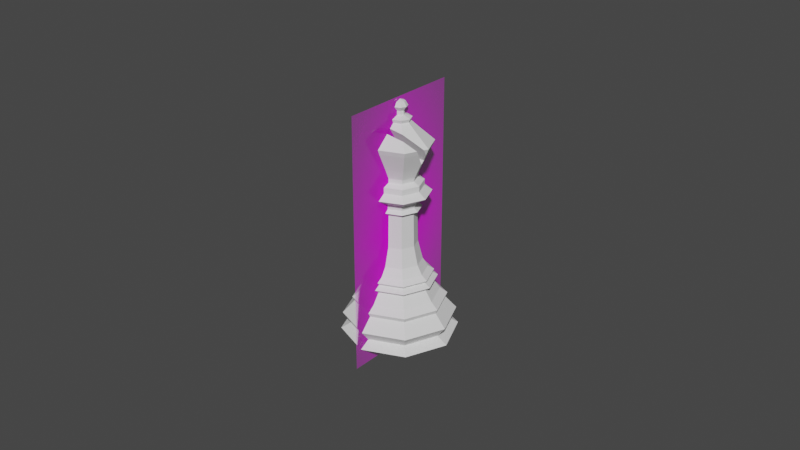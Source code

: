 # Source: Bishop.blend  (saved by Blender 2.80.72; exported with 4.5.12 LTS)
import bpy
from mathutils import Matrix  # noqa: F401  (used for matrix-valued properties, if any)

bpy.ops.wm.read_factory_settings(use_empty=True)
scene = bpy.context.scene
scene.name = 'Scene'

# ---- collections
col_collection = bpy.data.collections.new('Collection'); scene.collection.children.link(col_collection)

# ---- images (referenced by path relative to the original .blend; pixels are not part of the script)
import os
ASSET_DIR = os.environ.get("B2B_ASSET_DIR", "")  # directory of the original .blend (textures are referenced by path, not embedded)
HERE = os.path.dirname(os.path.abspath(__file__))  # packed textures are extracted next to this script under _unpacked/

def load_image(name, relpath, width, height, colorspace="sRGB"):
    """Load a texture the original file referenced (path relative to the .blend, or extracted next to this script)."""
    p = next((c for c in (os.path.join(HERE, relpath), os.path.join(ASSET_DIR, relpath)) if relpath and os.path.exists(c)), "")
    if p:
        img = bpy.data.images.load(p, check_existing=True)
        img.name = name
    else:  # same state as the original file: an image datablock whose file is absent (Cycles renders it pink)
        img = bpy.data.images.new(name, width, height)
        img.source = "FILE"
        img.filepath = "//" + (relpath or name)
    img.colorspace_settings.name = colorspace
    return img
img_colombian_bishop_png = load_image('Colombian Bishop.png', 'Colombian Bishop.png', 1024, 1024, 'sRGB')

# ---- materials (node trees are filled in below, after node groups)
mat_colombian_bishop = bpy.data.materials.new('Colombian Bishop')
mat_colombian_bishop.use_transparent_shadow = False

# ---- material node trees
mat_colombian_bishop.use_nodes = True; mat_colombian_bishop.node_tree.nodes.clear()
_N = mat_colombian_bishop.node_tree.nodes; _L = mat_colombian_bishop.node_tree.links
n0 = _N.new('ShaderNodeOutputMaterial'); n0.name = 'Material Output'; n0.location = (300, 300)
n1 = _N.new('ShaderNodeTexImage'); n1.name = 'Image Texture'; n1.location = (-400, 60)
n1.image = img_colombian_bishop_png
n1.extension = 'CLIP'
n2 = _N.new('ShaderNodeBsdfDiffuse'); n2.name = 'Diffuse BSDF'; n2.location = (-200, 60)
n3 = _N.new('ShaderNodeBsdfTransparent'); n3.name = 'Transparent BSDF'; n3.location = (-200, 240)
n4 = _N.new('ShaderNodeMixShader'); n4.name = 'Mix Shader'; n4.location = (0, 300)
_L.new(n1.outputs[0], n2.inputs[0])
_L.new(n1.outputs[1], n4.inputs[0])
_L.new(n3.outputs[0], n4.inputs[1])
_L.new(n2.outputs[0], n4.inputs[2])
_L.new(n4.outputs[0], n0.inputs[0])
n0.is_active_output = True

# ---- world
world_world = bpy.data.worlds.new('World'); scene.world = world_world
world_world.use_nodes = True; world_world.node_tree.nodes.clear()
_N = world_world.node_tree.nodes; _L = world_world.node_tree.links
n0 = _N.new('ShaderNodeOutputWorld'); n0.name = 'World Output'; n0.location = (300, 300)
n1 = _N.new('ShaderNodeBackground'); n1.name = 'Background'; n1.location = (10, 300)
n1.inputs[0].default_value = (0.05088, 0.05088, 0.05088, 1.0)
_L.new(n1.outputs[0], n0.inputs[0])
n0.is_active_output = True
world_world.color = (0.05088, 0.05088, 0.05088)
world_world.use_sun_shadow = False
world_world.sun_shadow_jitter_overblur = 0.0

# ---- meshes
me_cylinder_001 = bpy.data.meshes.new('Cylinder.001')
me_cylinder_001.from_pydata([(1.58e-10, 0.008364, 0.02316), (0.005914, 0.005914, 0.02316), (0.008364, 2.269e-10, 0.02316), (0.005914, -0.005914, 0.02316), (-2.567e-09, -0.008364, 0.02316), (-0.005914, -0.005914, 0.02316), (-0.008364, 7.672e-09, 0.02316), (-0.005914, 0.005914, 0.02316), (0.009705, 0.009705, 0.01217), (0.01373, -1.061e-09, 0.01217), (0.009705, -0.009705, 0.01217), (-4.966e-09, -0.01373, 0.01217), (-0.009705, -0.009705, 0.01217), (-0.01373, 1.116e-08, 0.01217), (-0.009705, 0.009705, 0.01217), (-4.938e-10, 0.01373, 0.01217), (0.01031, 0.01029, 0.004704), (0.01459, -2.813e-05, 0.004704), (0.01031, -0.01034, 0.004704), (-5.512e-09, -0.01462, 0.004704), (-0.01031, -0.01034, 0.004704), (-0.01459, -2.811e-05, 0.004704), (-0.01031, 0.01029, 0.004704), (-7.685e-10, 0.01456, 0.004704), (-8.294e-11, 0.01023, 0.02187), (0.007237, 0.007237, 0.02187), (0.01023, -2.537e-10, 0.02187), (0.007237, -0.007237, 0.02187), (-3.474e-09, -0.01023, 0.02187), (-0.007237, -0.007237, 0.02187), (-0.01023, 8.834e-09, 0.02187), (-0.007237, 0.007237, 0.02187), (0.008054, 0.008054, 0.01993), (0.01139, -4.762e-10, 0.01993), (0.008054, -0.008054, 0.01993), (-4.068e-09, -0.01139, 0.01993), (-0.008054, -0.008054, 0.01993), (-0.01139, 9.624e-09, 0.01993), (-0.008054, 0.008054, 0.01993), (-3.183e-10, 0.01139, 0.01993), (0.01018, 0.01018, 0.01353), (0.01439, -1.349e-09, 0.01353), (0.01018, -0.01018, 0.01353), (-5.338e-09, -0.01439, 0.01353), (-0.01018, -0.01018, 0.01353), (-0.01439, 1.154e-08, 0.01353), (-0.01018, 0.01018, 0.01353), (-5.111e-10, 0.01439, 0.01353), (-3.557e-10, 0.01212, 0.01537), (0.008567, 0.008567, 0.01537), (0.01212, -6.629e-10, 0.01537), (0.008567, -0.008567, 0.01537), (-4.326e-09, -0.01212, 0.01537), (-0.008567, -0.008567, 0.01537), (-0.01212, 1.016e-08, 0.01537), (-0.008567, 0.008567, 0.01537), (0.01224, 0.01212, 0.008207), (0.0173, -0.000113, 0.008207), (0.01224, -0.01235, 0.008207), (-6.396e-09, -0.01742, 0.008207), (-0.01224, -0.01235, 0.008207), (-0.0173, -0.000113, 0.008207), (-0.01224, 0.01212, 0.008207), (-7.581e-10, 0.01719, 0.008207), (0.01268, 0.01263, 0.002757), (0.01793, -4.448e-05, 0.002757), (0.01268, -0.01272, 0.002757), (-6.735e-09, -0.01797, 0.002757), (-0.01268, -0.01272, 0.002757), (-0.01793, -4.446e-05, 0.002757), (-0.01268, 0.01263, 0.002757), (-9.649e-10, 0.01788, 0.002757), (-1.396e-09, 0.01295, 3.871e-11), (0.009157, 0.009157, 3.871e-11), (0.01295, -2.038e-09, 3.871e-11), (0.009157, -0.009157, 3.871e-11), (-4.549e-09, -0.01295, 3.871e-11), (-0.009157, -0.009157, 3.871e-11), (-0.01295, 8.744e-09, 3.871e-11), (-0.009157, 0.009157, 3.871e-11), (-0.00476, 0.00476, 0.02589), (-0.006731, 6.681e-09, 0.02589), (-0.00476, -0.00476, 0.02589), (-1.862e-09, -0.006731, 0.02589), (0.00476, -0.00476, 0.02589), (0.006731, 6.89e-10, 0.02589), (0.00476, 0.00476, 0.02589), (3.312e-10, 0.006731, 0.02589), (-1.12e-10, 0.009544, 0.02108), (0.006749, 0.006749, 0.02108), (0.009544, -1.778e-10, 0.02108), (0.006749, -0.006749, 0.02108), (-3.244e-09, -0.009544, 0.02108), (-0.006749, -0.006749, 0.02108), (-0.009544, 8.369e-09, 0.02108), (-0.006749, 0.006749, 0.02108), (-0.006943, 0.006943, 0.01866), (-0.009819, 8.622e-09, 0.01866), (-0.006943, -0.006943, 0.01866), (-3.543e-09, -0.009819, 0.01866), (0.006943, -0.006943, 0.01866), (0.009819, -7.258e-11, 0.01866), (0.006943, 0.006943, 0.01866), (-3.583e-10, 0.009819, 0.01866), (3.822e-10, 0.005292, 0.03175), (-0.003742, 0.003742, 0.03175), (-0.005292, 5.83e-09, 0.03175), (-0.003742, -0.003742, 0.03175), (-1.342e-09, -0.005292, 0.03175), (0.003742, -0.003742, 0.03175), (0.005292, 1.12e-09, 0.03175), (0.003742, 0.003742, 0.03175), (3.901e-10, 0.005092, 0.04234), (-0.003601, 0.003601, 0.04234), (-0.005092, 5.698e-09, 0.04234), (-0.003601, -0.003601, 0.04234), (-1.269e-09, -0.005092, 0.04234), (0.003601, -0.003601, 0.04234), (0.005092, 1.166e-09, 0.04234), (0.003601, 0.003601, 0.04234), (3.847e-10, 0.005556, 0.04571), (-0.003929, 0.003929, 0.04571), (-0.005556, 6.012e-09, 0.04571), (-0.003929, -0.003929, 0.04571), (-1.426e-09, -0.005556, 0.04571), (0.003929, -0.003929, 0.04571), (0.005556, 1.066e-09, 0.04571), (0.003929, 0.003929, 0.04571), (3.565e-10, 0.006539, 0.04325), (0.004624, 0.004624, 0.04325), (0.006539, 8.022e-10, 0.04325), (0.004624, -0.004624, 0.04325), (-1.774e-09, -0.006539, 0.04325), (-0.004624, -0.004624, 0.04325), (-0.006539, 6.623e-09, 0.04325), (-0.004624, 0.004624, 0.04325), (3.303e-10, 0.007098, 0.04981), (-0.005019, 0.005019, 0.04981), (-0.007098, 6.991e-09, 0.04981), (-0.005019, -0.005019, 0.04981), (-1.983e-09, -0.007098, 0.04981), (0.005019, -0.005019, 0.04981), (0.007098, 6.725e-10, 0.04981), (0.005019, 0.005019, 0.04981), (-0.006635, -0.006635, 0.04813), (-0.009383, 8.509e-09, 0.04813), (-0.006635, 0.006635, 0.04813), (4.187e-10, 0.009383, 0.04813), (0.006635, 0.006635, 0.04813), (0.009383, 1.574e-10, 0.04813), (0.006635, -0.006635, 0.04813), (-2.639e-09, -0.009383, 0.04813), (-1.205e-09, 0.002932, 0.06999), (-1.18e-09, 0.0051, 0.06788), (-1.188e-09, 0.007875, 0.06535), (-1.204e-09, 0.008933, 0.06236), (-1.208e-09, 0.006381, 0.05684), (-1.309e-09, 0.005071, 0.05378), (0.00224, 0.002073, 0.06999), (0.003897, 0.003606, 0.06788), (0.006017, 0.005568, 0.06535), (0.006826, 0.006316, 0.06236), (0.005773, 0.005342, 0.05937), (0.004876, 0.004512, 0.05684), (0.003875, 0.003586, 0.05378), (0.003168, 2.888e-09, 0.06999), (0.005512, 1.993e-09, 0.06788), (0.00851, 3.005e-09, 0.06535), (0.009653, 1.657e-09, 0.06236), (0.006896, 1.641e-09, 0.05684), (0.00548, 3.548e-09, 0.05378), (0.00224, -0.002073, 0.06999), (0.003897, -0.003606, 0.06788), (0.006017, -0.005568, 0.06535), (0.006826, -0.006316, 0.06236), (0.005773, -0.005342, 0.05937), (0.004876, -0.004512, 0.05684), (0.003875, -0.003586, 0.05378), (-1.286e-09, -0.002932, 0.06999), (-1.099e-09, -0.007875, 0.06535), (-1.11e-09, -0.008933, 0.06236), (-1.11e-09, -0.007555, 0.05937), (-1.492e-09, -0.006381, 0.05684), (-1.449e-09, -0.005071, 0.05378), (-0.00224, -0.002073, 0.06999), (-0.003897, -0.003606, 0.06788), (-0.006017, -0.005568, 0.06535), (-0.006826, -0.006316, 0.06236), (-0.005773, -0.005342, 0.05937), (-0.004876, -0.004512, 0.05684), (-0.003875, -0.003586, 0.05378), (-0.003168, 2.888e-09, 0.06999), (-0.005512, 3.113e-09, 0.06788), (-0.00851, 3.005e-09, 0.06535), (-0.009653, 3.043e-09, 0.06236), (-0.006896, 3.042e-09, 0.05684), (-0.00548, 3.548e-09, 0.05378), (-0.00224, 0.002073, 0.06999), (-0.003897, 0.003606, 0.06788), (-0.006017, 0.005568, 0.06535), (-0.006826, 0.006316, 0.06236), (-0.005773, 0.005342, 0.05937), (-0.004876, 0.004512, 0.05684), (-0.003875, 0.003586, 0.05378), (-1.11e-09, 0.007555, 0.05937), (-1.98e-09, -0.007128, 0.05158), (-0.007128, 7.04e-09, 0.05158), (0.00504, 0.00504, 0.05158), (0.00504, -0.00504, 0.05158), (-0.00504, -0.00504, 0.05158), (-0.00504, 0.00504, 0.05158), (0.007128, 6.956e-10, 0.05158), (3.425e-10, 0.007128, 0.05158), (-2.372e-10, 0.002314, 0.07438), (0.001097, 0.001097, 0.07572), (0.001636, 0.001636, 0.07438), (0.0009259, 0.0009259, 0.07307), (0.001551, -3.441e-09, 0.07572), (0.002314, -3.415e-09, 0.07438), (0.001309, -3.433e-09, 0.07307), (0.001097, -0.001097, 0.07572), (0.001636, -0.001636, 0.07438), (0.0009259, -0.0009259, 0.07307), (-2.745e-10, -0.001551, 0.07572), (-3.097e-10, -0.002314, 0.07438), (-2.849e-10, -0.001309, 0.07307), (-3.855e-10, -3.536e-09, 0.07628), (-0.001097, -0.001097, 0.07572), (-0.001636, -0.001636, 0.07438), (-0.0009259, -0.0009259, 0.07307), (-0.001551, -3.441e-09, 0.07572), (-0.002314, -3.415e-09, 0.07438), (-0.001309, -3.433e-09, 0.07307), (-0.001097, 0.001097, 0.07572), (-0.001636, 0.001636, 0.07438), (-0.0009259, 0.0009259, 0.07307), (-2.745e-10, 0.001551, 0.07572), (-2.849e-10, 0.001309, 0.07307), (-1.243e-09, 0.009524, 0.06385), (0.007278, 0.006734, 0.06385), (0.01029, 2.353e-09, 0.06385), (0.007278, -0.006734, 0.06385), (-1.14e-09, -0.009524, 0.06385), (-0.007278, -0.006734, 0.06385), (-0.01029, 3.115e-09, 0.06385), (-0.007278, 0.006734, 0.06385), (0.0009778, 0.0009248, 0.07184), (0.001383, -4.136e-10, 0.07184), (0.0009778, -0.0009248, 0.07184), (-8.073e-10, -0.001308, 0.07184), (-0.0009778, -0.0009248, 0.07184), (-0.001383, -4.136e-10, 0.07184), (-0.0009778, 0.0009248, 0.07184), (-7.817e-10, 0.001308, 0.07184), (0.003628, 1.421e-09, 0.07102), (0.002566, -0.002393, 0.07102), (-1.051e-09, -0.003384, 0.07102), (-0.002566, -0.002393, 0.07102), (-0.003628, 1.421e-09, 0.07102), (-0.002566, 0.002393, 0.07102), (-9.68e-10, 0.003384, 0.07102), (0.002566, 0.002393, 0.07102), (0.003644, 0.00357, 0.05249), (-1.343e-09, -0.005049, 0.05249), (-0.003644, 0.00357, 0.05249), (0.005153, 1.854e-09, 0.05249), (-8.456e-11, 0.005049, 0.05249), (-0.003644, -0.00357, 0.05249), (0.003644, -0.00357, 0.05249), (-0.005153, 5.195e-09, 0.05249), (4.021e-10, 0.005433, 0.0443), (0.005433, 1.087e-09, 0.0443), (-1.368e-09, -0.005433, 0.0443), (-0.005433, 5.922e-09, 0.0443), (0.003841, 0.003841, 0.0443), (0.003841, -0.003841, 0.0443), (-0.003841, -0.003841, 0.0443), (-0.003841, 0.003841, 0.0443), (0.007462, 0.0002413, 0.05819), (-0.007462, 0.0002413, 0.05819), (0.007271, 0.001673, 0.05908), (-0.007271, 0.001673, 0.05908), (-0.005233, -0.004843, 0.06628), (-0.006605, -0.004255, 0.06535), (0.007762, 2.557e-09, 0.05857), (0.007939, -0.000504, 0.05937), (-0.007762, 3.002e-09, 0.05857), (-0.007939, -0.000504, 0.05937), (-0.008588, -0.002379, 0.06236), (-0.008807, -0.003317, 0.06385), (-0.004042, -0.00374, 0.06771), (-0.007499, -0.002258, 0.06535), (-1.364e-09, -0.004323, 0.06864), (-0.003267, -0.003848, 0.06788), (-0.009349, 3.031e-09, 0.06175), (-0.009482, -0.0003829, 0.06236), (-0.009701, -0.001321, 0.06385), (0.007499, -0.002258, 0.06535), (0.004042, -0.00374, 0.06771), (0.009701, -0.001321, 0.06385), (0.003267, -0.003848, 0.06788), (0.009349, 1.928e-09, 0.06175), (0.007497, 0.001492, 0.05937), (0.009482, -0.0003829, 0.06236), (-0.007497, 0.001492, 0.05937), (0.006605, -0.004255, 0.06535), (0.005233, -0.004843, 0.06628), (0.008807, -0.003317, 0.06385), (-1.354e-09, -0.005573, 0.06745), (0.008588, -0.002379, 0.06236)], [], [(31, 24, 88, 95), (89, 90, 33, 32), (90, 91, 34, 33), (91, 92, 35, 34), (92, 93, 36, 35), (93, 94, 37, 36), (94, 95, 38, 37), (95, 88, 39, 38), (24, 0, 1, 25), (25, 1, 2, 26), (26, 2, 3, 27), (27, 3, 4, 28), (28, 4, 5, 29), (29, 5, 6, 30), (30, 6, 7, 31), (31, 7, 0, 24), (88, 89, 32, 39), (39, 32, 102, 103), (55, 54, 97, 96), (54, 53, 98, 97), (53, 52, 99, 98), (52, 51, 100, 99), (51, 50, 101, 100), (50, 49, 102, 101), (103, 102, 49, 48), (25, 26, 90, 89), (26, 27, 91, 90), (27, 28, 92, 91), (28, 29, 93, 92), (29, 30, 94, 93), (30, 31, 95, 94), (49, 40, 47, 48), (50, 41, 40, 49), (51, 42, 41, 50), (52, 43, 42, 51), (53, 44, 43, 52), (54, 45, 44, 53), (55, 46, 45, 54), (48, 47, 46, 55), (74, 65, 66, 75), (63, 23, 22, 62), (62, 22, 21, 61), (61, 21, 20, 60), (60, 20, 19, 59), (59, 19, 18, 58), (58, 18, 17, 57), (56, 63, 15, 8), (1, 0, 87, 86), (72, 71, 64, 73), (71, 72, 79, 70), (78, 69, 70, 79), (77, 68, 69, 78), (73, 64, 65, 74), (76, 67, 68, 77), (75, 66, 67, 76), (72, 73, 74, 75, 76, 77, 78, 79), (17, 65, 64, 16), (18, 66, 65, 17), (19, 67, 66, 18), (20, 68, 67, 19), (21, 69, 68, 20), (22, 70, 69, 21), (23, 71, 70, 22), (80, 81, 106, 105), (24, 25, 89, 88), (47, 40, 8, 15), (40, 41, 9, 8), (41, 42, 10, 9), (42, 43, 11, 10), (43, 44, 12, 11), (44, 45, 13, 12), (45, 46, 14, 13), (46, 47, 15, 14), (57, 17, 16, 56), (57, 56, 8, 9), (58, 57, 9, 10), (59, 58, 10, 11), (60, 59, 11, 12), (61, 60, 12, 13), (62, 61, 13, 14), (63, 62, 14, 15), (6, 81, 80, 7), (16, 64, 71, 23), (4, 3, 84, 83), (6, 5, 82, 81), (3, 2, 85, 84), (0, 7, 80, 87), (5, 4, 83, 82), (2, 1, 86, 85), (38, 39, 103, 96), (37, 38, 96, 97), (36, 37, 97, 98), (35, 36, 98, 99), (34, 35, 99, 100), (33, 34, 100, 101), (32, 33, 101, 102), (48, 55, 96, 103), (16, 23, 63, 56), (105, 106, 114, 113), (87, 80, 105, 104), (86, 87, 104, 111), (85, 86, 111, 110), (84, 85, 110, 109), (83, 84, 109, 108), (82, 83, 108, 107), (81, 82, 107, 106), (274, 270, 120, 127), (110, 111, 119, 118), (108, 109, 117, 116), (106, 107, 115, 114), (104, 105, 113, 112), (111, 104, 112, 119), (109, 110, 118, 117), (107, 108, 116, 115), (145, 144, 139, 138), (275, 271, 126, 125), (276, 272, 124, 123), (277, 273, 122, 121), (271, 274, 127, 126), (272, 275, 125, 124), (273, 276, 123, 122), (270, 277, 121, 120), (112, 113, 135, 128), (114, 115, 133, 134), (116, 117, 131, 132), (118, 119, 129, 130), (113, 114, 134, 135), (115, 116, 132, 133), (117, 118, 130, 131), (119, 112, 128, 129), (265, 211, 207, 262), (147, 146, 137, 136), (148, 147, 136, 143), (150, 149, 142, 141), (144, 151, 140, 139), (146, 145, 138, 137), (149, 148, 143, 142), (151, 150, 141, 140), (124, 125, 150, 151), (126, 127, 148, 149), (121, 122, 145, 146), (123, 124, 151, 144), (125, 126, 149, 150), (127, 120, 147, 148), (120, 121, 146, 147), (122, 123, 144, 145), (269, 206, 209, 267), (266, 212, 210, 264), (263, 205, 208, 268), (267, 209, 205, 263), (262, 207, 212, 266), (264, 210, 206, 269), (268, 208, 211, 265), (136, 212, 207, 143), (137, 210, 212, 136), (139, 209, 206, 138), (141, 208, 205, 140), (143, 207, 211, 142), (138, 206, 210, 137), (140, 205, 209, 139), (157, 156, 163, 164), (204, 155, 161, 162), (154, 153, 159, 160), (156, 204, 162, 163), (238, 154, 160, 239), (153, 152, 158, 159), (163, 162, 302, 280, 278, 284, 169), (239, 160, 167, 240), (159, 158, 165, 166), (164, 163, 169, 170), (162, 161, 168, 301, 302), (160, 159, 166, 167), (240, 167, 297, 299), (166, 165, 171, 172), (170, 169, 176, 177), (167, 166, 172, 298, 297), (169, 284, 285, 175, 176), (177, 176, 182, 183), (175, 174, 180, 181), (173, 306, 308, 179), (176, 175, 181, 182), (241, 173, 179, 242), (172, 171, 178, 292, 300), (179, 308, 282, 186), (182, 181, 188, 189), (242, 179, 186, 243), (183, 182, 189, 190), (181, 180, 187, 188), (189, 188, 287, 286, 195), (243, 186, 283, 289), (185, 184, 191, 192), (190, 189, 195, 196), (188, 187, 288, 287), (186, 282, 283), (192, 191, 197, 198), (196, 195, 202, 203), (193, 192, 198, 199), (195, 286, 279, 281, 304, 201, 202), (244, 193, 199, 245), (203, 202, 156, 157), (201, 200, 155, 204), (199, 198, 153, 154), (202, 201, 204, 156), (245, 199, 154, 238), (198, 197, 152, 153), (142, 211, 208, 141), (213, 236, 214, 215), (237, 213, 215, 216), (236, 226, 214), (216, 215, 218, 219), (214, 226, 217), (215, 214, 217, 218), (218, 217, 220, 221), (219, 218, 221, 222), (217, 226, 220), (221, 220, 223, 224), (222, 221, 224, 225), (220, 226, 223), (224, 223, 227, 228), (225, 224, 228, 229), (223, 226, 227), (228, 227, 230, 231), (229, 228, 231, 232), (227, 226, 230), (231, 230, 233, 234), (232, 231, 234, 235), (230, 226, 233), (233, 226, 236), (234, 233, 236, 213), (235, 234, 213, 237), (200, 245, 238, 155), (194, 244, 245, 200), (187, 243, 289, 288), (180, 242, 243, 187), (174, 241, 242, 180), (168, 240, 299, 303), (161, 239, 240, 168), (155, 238, 239, 161), (246, 216, 219, 247), (247, 219, 222, 248), (248, 222, 225, 249), (249, 225, 229, 250), (250, 229, 232, 251), (251, 232, 235, 252), (252, 235, 237, 253), (253, 237, 216, 246), (260, 253, 246, 261), (259, 252, 253, 260), (258, 251, 252, 259), (257, 250, 251, 258), (256, 249, 250, 257), (255, 248, 249, 256), (254, 247, 248, 255), (261, 246, 247, 254), (158, 261, 254, 165), (165, 254, 255, 171), (171, 255, 256, 178), (178, 256, 257, 184), (184, 257, 258, 191), (191, 258, 259, 197), (197, 259, 260, 152), (152, 260, 261, 158), (177, 268, 265, 170), (203, 264, 269, 196), (164, 262, 266, 157), (190, 267, 263, 183), (183, 263, 268, 177), (157, 266, 264, 203), (196, 269, 267, 190), (170, 265, 262, 164), (128, 135, 277, 270), (134, 133, 276, 273), (132, 131, 275, 272), (130, 129, 274, 271), (135, 134, 273, 277), (133, 132, 272, 276), (131, 130, 271, 275), (129, 128, 270, 274), (281, 280, 302, 301, 303, 299, 297, 298, 300, 292, 293, 290, 291, 296, 295, 294, 304), (307, 305, 173, 241), (309, 307, 241, 174), (285, 309, 174, 175), (303, 301, 168), (291, 290, 185, 192, 193), (293, 292, 178, 184, 185), (296, 291, 193, 244), (300, 298, 172), (304, 294, 194, 200, 201), (305, 306, 173), (294, 295, 194), (295, 296, 244, 194), (278, 279, 286, 287, 288, 289, 283, 282, 308, 306, 305, 307, 309, 285, 284), (290, 293, 185), (279, 278, 280, 281)])
_k = {(14, 15): 0.24706, (13, 14): 0.24706, (12, 13): 0.24706, (11, 12): 0.24706, (10, 11): 0.24706, (9, 10): 0.24706, (8, 9): 0.24706, (8, 15): 0.24706, (22, 23): 0.82745, (21, 22): 0.82745, (20, 21): 0.82745, (19, 20): 0.82745, (18, 19): 0.82745, (17, 18): 0.82745, (16, 17): 0.82745, (16, 23): 0.82745, (24, 31): 0.2549, (30, 31): 0.2549, (29, 30): 0.2549, (28, 29): 0.2549, (27, 28): 0.2549, (26, 27): 0.2549, (25, 26): 0.2549, (24, 25): 0.2549, (32, 39): 0.2549, (32, 33): 0.2549, (33, 34): 0.2549, (34, 35): 0.2549, (35, 36): 0.2549, (36, 37): 0.2549, (37, 38): 0.2549, (38, 39): 0.2549, (40, 47): 0.2549, (40, 41): 0.2549, (41, 42): 0.2549, (42, 43): 0.2549, (43, 44): 0.2549, (44, 45): 0.2549, (45, 46): 0.2549, (46, 47): 0.2549, (64, 71): 0.16863, (64, 65): 0.16863, (65, 66): 0.16863, (66, 67): 0.16863, (67, 68): 0.16863, (68, 69): 0.16863, (69, 70): 0.16863, (70, 71): 0.16863, (72, 73): 1.0, (73, 74): 1.0, (74, 75): 1.0, (75, 76): 1.0, (76, 77): 1.0, (77, 78): 1.0, (78, 79): 1.0, (72, 79): 1.0, (80, 87): 1.0, (80, 81): 1.0, (81, 82): 1.0, (82, 83): 1.0, (83, 84): 1.0, (84, 85): 1.0, (85, 86): 1.0, (86, 87): 1.0, (88, 89): 0.19608, (89, 90): 0.19608, (90, 91): 0.19608, (91, 92): 0.19608, (92, 93): 0.19608, (93, 94): 0.19608, (94, 95): 0.19608, (88, 95): 0.19608, (96, 103): 0.47843, (96, 97): 0.47843, (97, 98): 0.47843, (98, 99): 0.47843, (99, 100): 0.47843, (100, 101): 0.47843, (101, 102): 0.47843, (102, 103): 0.47843, (112, 113): 1.0, (113, 114): 1.0, (114, 115): 1.0, (115, 116): 1.0, (116, 117): 1.0, (117, 118): 1.0, (118, 119): 1.0, (112, 119): 1.0, (120, 121): 1.0, (121, 122): 1.0, (122, 123): 1.0, (123, 124): 1.0, (124, 125): 1.0, (125, 126): 1.0, (126, 127): 1.0, (120, 127): 1.0, (136, 137): 1.0, (137, 138): 1.0, (138, 139): 1.0, (139, 140): 1.0, (140, 141): 1.0, (141, 142): 1.0, (142, 143): 1.0, (136, 143): 1.0}
me_cylinder_001.attributes.new('crease_edge', 'FLOAT', 'EDGE').data.foreach_set('value', [_k.get((min(e.vertices), max(e.vertices)), 0.0) for e in me_cylinder_001.edges])
_uv = me_cylinder_001.uv_layers.new(name='UVMap')
_uv.uv.foreach_set('vector', [0.125, 0.9366, 0.005849, 0.9366, 8.271e-09, 0.9255, 0.125, 0.9255, 0.875, 0.9255, 0.75, 0.9255, 0.75, 0.9079, 0.8749, 0.9079, 0.75, 0.9255, 0.625, 0.9255, 0.625, 0.9079, 0.75, 0.9079, 0.625, 0.9255, 0.5, 0.9255, 0.5, 0.9079, 0.625, 0.9079, 0.5, 0.9255, 0.375, 0.9255, 0.375, 0.9079, 0.5, 0.9079, 0.375, 0.9255, 0.25, 0.9255, 0.25, 0.9079, 0.375, 0.9079, 0.25, 0.9255, 0.125, 0.9255, 0.1251, 0.9079, 0.25, 0.9079, 0.125, 0.9255, 8.271e-09, 0.9255, 0.005629, 0.9079, 0.1251, 0.9079, 0.9942, 0.9366, 1.0, 1.0, 0.875, 1.0, 0.875, 0.9366, 0.875, 0.9366, 0.875, 1.0, 0.75, 1.0, 0.75, 0.9367, 0.75, 0.9367, 0.75, 1.0, 0.625, 1.0, 0.625, 0.9366, 0.625, 0.9366, 0.625, 1.0, 0.5, 1.0, 0.5, 0.9366, 0.5, 0.9366, 0.5, 1.0, 0.375, 1.0, 0.375, 0.9366, 0.375, 0.9366, 0.375, 1.0, 0.25, 1.0, 0.25, 0.9366, 0.25, 0.9366, 0.25, 1.0, 0.125, 1.0, 0.125, 0.9366, 0.125, 0.9366, 0.125, 1.0, 0.0, 1.0, 0.005849, 0.9366, 1.0, 0.9255, 0.875, 0.9255, 0.8749, 0.9079, 0.9944, 0.9079, 0.9944, 0.9079, 0.8749, 0.9079, 0.8749, 0.8885, 0.9793, 0.8885, 0.125, 0.8206, 0.25, 0.8206, 0.25, 0.8885, 0.1251, 0.8885, 0.25, 0.8206, 0.375, 0.8206, 0.375, 0.8885, 0.25, 0.8885, 0.375, 0.8206, 0.5, 0.8206, 0.5, 0.8885, 0.375, 0.8885, 0.5, 0.8206, 0.625, 0.8206, 0.625, 0.8885, 0.5, 0.8885, 0.625, 0.8206, 0.75, 0.8206, 0.75, 0.8885, 0.625, 0.8885, 0.75, 0.8206, 0.875, 0.8206, 0.8749, 0.8885, 0.75, 0.8885, 0.9793, 0.8885, 0.8749, 0.8885, 0.875, 0.8206, 0.9942, 0.8206, 0.875, 0.9366, 0.75, 0.9367, 0.75, 0.9255, 0.875, 0.9255, 0.75, 0.9367, 0.625, 0.9366, 0.625, 0.9255, 0.75, 0.9255, 0.625, 0.9366, 0.5, 0.9366, 0.5, 0.9255, 0.625, 0.9255, 0.5, 0.9366, 0.375, 0.9366, 0.375, 0.9255, 0.5, 0.9255, 0.375, 0.9366, 0.25, 0.9366, 0.25, 0.9255, 0.375, 0.9255, 0.25, 0.9366, 0.125, 0.9366, 0.125, 0.9255, 0.25, 0.9255, 0.875, 0.8206, 0.875, 0.8015, 0.9994, 0.8014, 0.9942, 0.8206, 0.75, 0.8206, 0.75, 0.8015, 0.875, 0.8015, 0.875, 0.8206, 0.625, 0.8206, 0.625, 0.8015, 0.75, 0.8015, 0.75, 0.8206, 0.5, 0.8206, 0.5, 0.8015, 0.625, 0.8015, 0.625, 0.8206, 0.375, 0.8206, 0.375, 0.8015, 0.5, 0.8015, 0.5, 0.8206, 0.25, 0.8206, 0.25, 0.8015, 0.375, 0.8015, 0.375, 0.8206, 0.125, 0.8206, 0.125, 0.8015, 0.25, 0.8015, 0.25, 0.8206, 0.005842, 0.8206, 0.0006276, 0.8016, 0.125, 0.8015, 0.125, 0.8206, 0.9684, 0.25, 0.772, 0.5599, 0.6533, 0.5443, 0.9044, 0.09558, 0.00427, 0.7366, 0.01818, 0.6238, 0.1349, 0.6239, 0.1252, 0.7364, 0.1252, 0.7364, 0.1349, 0.6239, 0.2538, 0.6232, 0.25, 0.7363, 0.25, 0.7363, 0.2538, 0.6232, 0.3818, 0.6192, 0.3751, 0.736, 0.3751, 0.736, 0.3818, 0.6192, 0.5033, 0.62, 0.5001, 0.7359, 0.5001, 0.7359, 0.5033, 0.62, 0.6257, 0.6192, 0.6251, 0.736, 0.6251, 0.736, 0.6257, 0.6192, 0.7527, 0.6232, 0.7501, 0.7363, 0.8749, 0.7364, 0.9959, 0.7366, 1.0, 0.7729, 0.875, 0.7729, 0.875, 1.0, 1.0, 1.0, 1.0, 1.0, 0.875, 1.0, 0.75, 0.4684, 0.9705, 0.5819, 0.8779, 0.5755, 0.9044, 0.4044, 0.0802, 0.582, 0.75, 0.4684, 0.5956, 0.4044, 0.1729, 0.5755, 0.5316, 0.25, 0.2787, 0.5599, 0.1729, 0.5755, 0.5956, 0.4044, 0.5956, 0.09558, 0.3975, 0.5443, 0.2787, 0.5599, 0.5316, 0.25, 0.9044, 0.4044, 0.8779, 0.5755, 0.772, 0.5599, 0.9684, 0.25, 0.75, 0.03162, 0.5254, 0.5378, 0.3975, 0.5443, 0.5956, 0.09558, 0.9044, 0.09558, 0.6533, 0.5443, 0.5254, 0.5378, 0.75, 0.03162, 0.75, 0.4684, 0.9044, 0.4044, 0.9684, 0.25, 0.9044, 0.09558, 0.75, 0.03162, 0.5956, 0.09558, 0.5316, 0.25, 0.5956, 0.4044, 0.7527, 0.6232, 0.772, 0.5599, 0.8779, 0.5755, 0.8724, 0.6239, 0.6257, 0.6192, 0.6533, 0.5443, 0.772, 0.5599, 0.7527, 0.6232, 0.5033, 0.62, 0.5254, 0.5378, 0.6533, 0.5443, 0.6257, 0.6192, 0.3818, 0.6192, 0.3975, 0.5443, 0.5254, 0.5378, 0.5033, 0.62, 0.2538, 0.6232, 0.2787, 0.5599, 0.3975, 0.5443, 0.3818, 0.6192, 0.1349, 0.6239, 0.1729, 0.5755, 0.2787, 0.5599, 0.2538, 0.6232, 0.01818, 0.6238, 0.0802, 0.582, 0.1729, 0.5755, 0.1349, 0.6239, 0.125, 1.0, 0.25, 1.0, 0.25, 1.0, 0.125, 1.0, 0.9942, 0.9366, 0.875, 0.9366, 0.875, 0.9255, 1.0, 0.9255, 0.9994, 0.8014, 0.875, 0.8015, 0.875, 0.7729, 1.0, 0.7729, 0.875, 0.8015, 0.75, 0.8015, 0.75, 0.7729, 0.875, 0.7729, 0.75, 0.8015, 0.625, 0.8015, 0.625, 0.7729, 0.75, 0.7729, 0.625, 0.8015, 0.5, 0.8015, 0.5, 0.7729, 0.625, 0.7729, 0.5, 0.8015, 0.375, 0.8015, 0.375, 0.7729, 0.5, 0.7729, 0.375, 0.8015, 0.25, 0.8015, 0.25, 0.7729, 0.375, 0.7729, 0.25, 0.8015, 0.125, 0.8015, 0.125, 0.7729, 0.25, 0.7729, 0.125, 0.8015, 0.0006276, 0.8016, -3.173e-08, 0.7729, 0.125, 0.7729, 0.7501, 0.7363, 0.7527, 0.6232, 0.8724, 0.6239, 0.8749, 0.7364, 0.7501, 0.7363, 0.8749, 0.7364, 0.875, 0.7729, 0.75, 0.7729, 0.6251, 0.736, 0.7501, 0.7363, 0.75, 0.7729, 0.625, 0.7729, 0.5001, 0.7359, 0.6251, 0.736, 0.625, 0.7729, 0.5, 0.7729, 0.3751, 0.736, 0.5001, 0.7359, 0.5, 0.7729, 0.375, 0.7729, 0.25, 0.7363, 0.3751, 0.736, 0.375, 0.7729, 0.25, 0.7729, 0.1252, 0.7364, 0.25, 0.7363, 0.25, 0.7729, 0.125, 0.7729, 0.00427, 0.7366, 0.1252, 0.7364, 0.125, 0.7729, -3.173e-08, 0.7729, 0.25, 1.0, 0.25, 1.0, 0.125, 1.0, 0.125, 1.0, 0.8724, 0.6239, 0.8779, 0.5755, 0.9705, 0.5819, 0.9902, 0.6238, 0.5, 1.0, 0.625, 1.0, 0.625, 1.0, 0.5, 1.0, 0.25, 1.0, 0.375, 1.0, 0.375, 1.0, 0.25, 1.0, 0.625, 1.0, 0.75, 1.0, 0.75, 1.0, 0.625, 1.0, 0.0, 1.0, 0.125, 1.0, 0.125, 1.0, 0.0, 1.0, 0.375, 1.0, 0.5, 1.0, 0.5, 1.0, 0.375, 1.0, 0.75, 1.0, 0.875, 1.0, 0.875, 1.0, 0.75, 1.0, 0.1251, 0.9079, 0.005629, 0.9079, 0.02071, 0.8885, 0.1251, 0.8885, 0.25, 0.9079, 0.1251, 0.9079, 0.1251, 0.8885, 0.25, 0.8885, 0.375, 0.9079, 0.25, 0.9079, 0.25, 0.8885, 0.375, 0.8885, 0.5, 0.9079, 0.375, 0.9079, 0.375, 0.8885, 0.5, 0.8885, 0.625, 0.9079, 0.5, 0.9079, 0.5, 0.8885, 0.625, 0.8885, 0.75, 0.9079, 0.625, 0.9079, 0.625, 0.8885, 0.75, 0.8885, 0.8749, 0.9079, 0.75, 0.9079, 0.75, 0.8885, 0.8749, 0.8885, 0.005842, 0.8206, 0.125, 0.8206, 0.1251, 0.8885, 0.02071, 0.8885, 0.8724, 0.6239, 0.9902, 0.6238, 0.9959, 0.7366, 0.8749, 0.7364, 0.125, 1.0, 0.25, 1.0, 0.25, 1.0, 0.125, 1.0, 0.0, 1.0, 0.125, 1.0, 0.125, 1.0, 0.0, 1.0, 0.875, 1.0, 1.0, 1.0, 1.0, 1.0, 0.875, 1.0, 0.75, 1.0, 0.875, 1.0, 0.875, 1.0, 0.75, 1.0, 0.625, 1.0, 0.75, 1.0, 0.75, 1.0, 0.625, 1.0, 0.5, 1.0, 0.625, 1.0, 0.625, 1.0, 0.5, 1.0, 0.375, 1.0, 0.5, 1.0, 0.5, 1.0, 0.375, 1.0, 0.25, 1.0, 0.375, 1.0, 0.375, 1.0, 0.25, 1.0, 0.875, 1.0, 0.9995, 1.0, 1.0, 1.0, 0.875, 1.0, 0.75, 1.0, 0.875, 1.0, 0.875, 1.0, 0.75, 1.0, 0.5, 1.0, 0.625, 1.0, 0.625, 1.0, 0.5, 1.0, 0.25, 1.0, 0.375, 1.0, 0.375, 1.0, 0.25, 1.0, 0.0, 1.0, 0.125, 1.0, 0.125, 1.0, 0.0, 1.0, 0.875, 1.0, 1.0, 1.0, 1.0, 1.0, 0.875, 1.0, 0.625, 1.0, 0.75, 1.0, 0.75, 1.0, 0.625, 1.0, 0.375, 1.0, 0.5, 1.0, 0.5, 1.0, 0.375, 1.0, 0.25, 1.0, 0.375, 1.0, 0.375, 1.0, 0.25, 1.0, 0.625, 1.0, 0.75, 1.0, 0.75, 1.0, 0.625, 1.0, 0.375, 1.0, 0.5, 1.0, 0.5, 1.0, 0.375, 1.0, 0.125, 1.0, 0.25, 1.0, 0.25, 1.0, 0.125, 1.0, 0.75, 1.0, 0.875, 1.0, 0.875, 1.0, 0.75, 1.0, 0.5, 1.0, 0.625, 1.0, 0.625, 1.0, 0.5, 1.0, 0.25, 1.0, 0.375, 1.0, 0.375, 1.0, 0.25, 1.0, 0.0004606, 1.0, 0.125, 1.0, 0.125, 1.0, 0.0, 1.0, 0.0, 1.0, 0.125, 1.0, 0.125, 1.0, 0.001026, 1.0, 0.25, 1.0, 0.375, 1.0, 0.375, 1.0, 0.25, 1.0, 0.5, 1.0, 0.625, 1.0, 0.625, 1.0, 0.5, 1.0, 0.75, 1.0, 0.875, 1.0, 0.875, 1.0, 0.75, 1.0, 0.125, 1.0, 0.25, 1.0, 0.25, 1.0, 0.125, 1.0, 0.375, 1.0, 0.5, 1.0, 0.5, 1.0, 0.375, 1.0, 0.625, 1.0, 0.75, 1.0, 0.75, 1.0, 0.625, 1.0, 0.875, 1.0, 1.0, 1.0, 0.999, 1.0, 0.875, 1.0, 0.8342, 1.009, 0.875, 1.0, 0.625, 0.125, 0.579, 0.1159, 0.001625, 1.0, 0.125, 1.0, 0.125, 1.0, 0.0, 1.0, 0.875, 1.0, 0.9984, 1.0, 1.0, 1.0, 0.875, 1.0, 0.625, 1.0, 0.75, 1.0, 0.75, 1.0, 0.625, 1.0, 0.375, 1.0, 0.5, 1.0, 0.5, 1.0, 0.375, 1.0, 0.125, 1.0, 0.25, 1.0, 0.25, 1.0, 0.125, 1.0, 0.75, 1.0, 0.875, 1.0, 0.875, 1.0, 0.75, 1.0, 0.5, 1.0, 0.625, 1.0, 0.625, 1.0, 0.5, 1.0, 0.5, 1.0, 0.625, 1.0, 0.625, 1.0, 0.5, 1.0, 0.75, 1.0, 0.875, 1.0, 0.875, 1.0, 0.75, 1.0, 0.125, 1.0, 0.25, 1.0, 0.25, 1.0, 0.125, 1.0, 0.375, 1.0, 0.5, 1.0, 0.5, 1.0, 0.375, 1.0, 0.625, 1.0, 0.75, 1.0, 0.75, 1.0, 0.625, 1.0, 0.875, 1.0, 1.0, 1.0, 0.9984, 1.0, 0.875, 1.0, 0.0, 1.0, 0.125, 1.0, 0.125, 1.0, 0.001625, 1.0, 0.25, 1.0, 0.375, 1.0, 0.375, 1.0, 0.25, 1.0, 0.3342, 1.009, 0.375, 1.0, 0.125, 0.125, 0.07901, 0.1159, 0.07464, 1.008, 0.125, 1.0, 0.875, 0.125, 0.8387, 0.1166, 0.5839, 1.008, 0.625, 1.0, 0.375, 0.125, 0.3291, 0.1166, 0.4589, 1.008, 0.5, 1.0, 0.25, 0.125, 0.2043, 0.1169, 0.9589, 1.008, 1.0, 1.0, 0.75, 0.125, 0.7043, 0.1169, 0.1988, 1.009, 0.25, 1.0, 1.0, 0.125, 0.9645, 0.1156, 0.7092, 1.009, 0.75, 1.0, 0.5, 0.125, 0.4538, 0.1156, 1.0, 1.0, 1.0, 1.0, 0.875, 1.0, 0.875, 1.0, 0.125, 1.0, 0.125, 1.0, 0.0, 1.0, 0.0, 1.0, 0.375, 1.0, 0.375, 1.0, 0.25, 1.0, 0.25, 1.0, 0.625, 1.0, 0.625, 1.0, 0.5, 1.0, 0.5, 1.0, 0.875, 1.0, 0.875, 1.0, 0.75, 1.0, 0.75, 1.0, 0.25, 1.0, 0.25, 1.0, 0.125, 1.0, 0.125, 1.0, 0.5, 1.0, 0.5, 1.0, 0.375, 1.0, 0.375, 1.0, 0.75, 0.125, 0.75, 0.25, 0.625, 0.25, 0.625, 0.125, 0.75, 0.375, 0.75, 0.5, 0.625, 0.5, 0.625, 0.375, 0.75, 0.625, 0.75, 0.75, 0.625, 0.75, 0.625, 0.625, 0.75, 0.25, 0.75, 0.375, 0.625, 0.375, 0.625, 0.25, 0.75, 0.5625, 0.75, 0.625, 0.625, 0.625, 0.625, 0.5625, 0.75, 0.75, 0.75, 0.875, 0.625, 0.875, 0.625, 0.75, 0.625, 0.25, 0.625, 0.375, 0.5349, 0.375, 0.5399, 0.3608, 0.5061, 0.3164, 0.5, 0.3354, 0.5, 0.25, 0.625, 0.5625, 0.625, 0.625, 0.5, 0.625, 0.5, 0.5625, 0.625, 0.75, 0.625, 0.875, 0.5, 0.875, 0.5, 0.75, 0.625, 0.125, 0.625, 0.25, 0.5, 0.25, 0.5, 0.125, 0.625, 0.375, 0.625, 0.5, 0.5, 0.5, 0.5, 0.4745, 0.5349, 0.375, 0.625, 0.625, 0.625, 0.75, 0.5, 0.75, 0.5, 0.625, 0.5, 0.5625, 0.5, 0.625, 0.4493, 0.625, 0.4755, 0.5625, 0.5, 0.75, 0.5, 0.875, 0.375, 0.875, 0.375, 0.75, 0.5, 0.125, 0.5, 0.25, 0.375, 0.25, 0.375, 0.125, 0.5, 0.625, 0.5, 0.75, 0.375, 0.75, 0.375, 0.7415, 0.4493, 0.625, 0.5, 0.25, 0.5, 0.3354, 0.4882, 0.375, 0.375, 0.375, 0.375, 0.25, 0.375, 0.125, 0.375, 0.25, 0.25, 0.25, 0.25, 0.125, 0.375, 0.375, 0.375, 0.5, 0.25, 0.5, 0.25, 0.375, 0.375, 0.625, 0.375, 0.6712, 0.25, 0.7287, 0.25, 0.625, 0.375, 0.25, 0.375, 0.375, 0.25, 0.375, 0.25, 0.25, 0.375, 0.5625, 0.375, 0.625, 0.25, 0.625, 0.25, 0.5625, 0.375, 0.75, 0.375, 0.875, 0.25, 0.875, 0.25, 0.7948, 0.3548, 0.75, 0.25, 0.625, 0.25, 0.7287, 0.125, 0.6712, 0.125, 0.625, 0.25, 0.25, 0.25, 0.375, 0.125, 0.375, 0.125, 0.25, 0.25, 0.5625, 0.25, 0.625, 0.125, 0.625, 0.125, 0.5625, 0.25, 0.125, 0.25, 0.25, 0.125, 0.25, 0.125, 0.125, 0.25, 0.375, 0.25, 0.5, 0.125, 0.5, 0.125, 0.375, 0.125, 0.25, 0.125, 0.375, 0.01179, 0.375, 0.0, 0.3354, 0.0, 0.25, 0.125, 0.5625, 0.125, 0.625, 0.09551, 0.625, 0.06157, 0.5625, 0.125, 0.75, 0.125, 0.875, 0.0, 0.875, 0.0, 0.75, 0.125, 0.125, 0.125, 0.25, 0.0, 0.25, 0.0, 0.125, 0.125, 0.375, 0.125, 0.5, 0.04709, 0.5, 0.01179, 0.375, 0.125, 0.625, 0.125, 0.6712, 0.09551, 0.625, 1.0, 0.75, 1.0, 0.875, 0.875, 0.875, 0.875, 0.75, 1.0, 0.125, 1.0, 0.25, 0.875, 0.25, 0.875, 0.125, 1.0, 0.625, 1.0, 0.75, 0.875, 0.75, 0.875, 0.625, 1.0, 0.25, 1.0, 0.3354, 0.9939, 0.3164, 0.9601, 0.3608, 0.9651, 0.375, 0.875, 0.375, 0.875, 0.25, 1.0, 0.5625, 1.0, 0.625, 0.875, 0.625, 0.875, 0.5625, 0.875, 0.125, 0.875, 0.25, 0.75, 0.25, 0.75, 0.125, 0.875, 0.375, 0.875, 0.5, 0.75, 0.5, 0.75, 0.375, 0.875, 0.625, 0.875, 0.75, 0.75, 0.75, 0.75, 0.625, 0.875, 0.25, 0.875, 0.375, 0.75, 0.375, 0.75, 0.25, 0.875, 0.5625, 0.875, 0.625, 0.75, 0.625, 0.75, 0.5625, 0.875, 0.75, 0.875, 0.875, 0.75, 0.875, 0.75, 0.75, 0.75, 1.0, 0.75, 1.0, 0.625, 1.0, 0.625, 1.0, 0.75, 0.5, 0.75, 0.75, 0.625, 0.75, 0.625, 0.5, 0.75, 0.25, 0.75, 0.5, 0.625, 0.5, 0.625, 0.25, 0.75, 0.75, 0.6875, 1.0, 0.625, 0.75, 0.625, 0.25, 0.625, 0.5, 0.5, 0.5, 0.5, 0.25, 0.625, 0.75, 0.5625, 1.0, 0.5, 0.75, 0.625, 0.5, 0.625, 0.75, 0.5, 0.75, 0.5, 0.5, 0.5, 0.5, 0.5, 0.75, 0.375, 0.75, 0.375, 0.5, 0.5, 0.25, 0.5, 0.5, 0.375, 0.5, 0.375, 0.25, 0.5, 0.75, 0.4375, 1.0, 0.375, 0.75, 0.375, 0.5, 0.375, 0.75, 0.25, 0.75, 0.25, 0.5, 0.375, 0.25, 0.375, 0.5, 0.25, 0.5, 0.25, 0.25, 0.375, 0.75, 0.3125, 1.0, 0.25, 0.75, 0.25, 0.5, 0.25, 0.75, 0.125, 0.75, 0.125, 0.5, 0.25, 0.25, 0.25, 0.5, 0.125, 0.5, 0.125, 0.25, 0.25, 0.75, 0.1875, 1.0, 0.125, 0.75, 0.125, 0.5, 0.125, 0.75, 0.0, 0.75, 0.0, 0.5, 0.125, 0.25, 0.125, 0.5, 0.0, 0.5, 0.0, 0.25, 0.125, 0.75, 0.0625, 1.0, 0.0, 0.75, 1.0, 0.5, 1.0, 0.75, 0.875, 0.75, 0.875, 0.5, 1.0, 0.25, 1.0, 0.5, 0.875, 0.5, 0.875, 0.25, 1.0, 0.75, 0.9375, 1.0, 0.875, 0.75, 0.875, 0.75, 0.8125, 1.0, 0.75, 0.75, 0.875, 0.5, 0.875, 0.75, 0.75, 0.75, 0.75, 0.5, 0.875, 0.25, 0.875, 0.5, 0.75, 0.5, 0.75, 0.25, 0.875, 0.5, 0.875, 0.5625, 0.75, 0.5625, 0.75, 0.5, 1.0, 0.5, 1.0, 0.5625, 0.875, 0.5625, 0.875, 0.5, 0.125, 0.5, 0.125, 0.5625, 0.06157, 0.5625, 0.04709, 0.5, 0.25, 0.5, 0.25, 0.5625, 0.125, 0.5625, 0.125, 0.5, 0.375, 0.5, 0.375, 0.5625, 0.25, 0.5625, 0.25, 0.5, 0.5, 0.5, 0.5, 0.5625, 0.4755, 0.5625, 0.4924, 0.5, 0.625, 0.5, 0.625, 0.5625, 0.5, 0.5625, 0.5, 0.5, 0.75, 0.5, 0.75, 0.5625, 0.625, 0.5625, 0.625, 0.5, 0.5625, 0.25, 0.5, 0.25, 0.5, 0.875, 0.5625, 0.875, 0.4375, 0.25, 0.375, 0.25, 0.375, 0.875, 0.4375, 0.875, 0.3125, 0.25, 0.25, 0.25, 0.25, 0.875, 0.3125, 0.875, 0.1875, 0.25, 0.125, 0.25, 0.125, 0.875, 0.1875, 0.875, 0.0625, 0.25, 0.0, 0.25, 0.0, 0.875, 0.0625, 0.875, 0.9375, 0.25, 0.875, 0.25, 0.875, 0.875, 0.9375, 0.875, 0.8125, 0.25, 0.75, 0.25, 0.75, 0.875, 0.8125, 0.875, 0.6875, 0.25, 0.625, 0.25, 0.625, 0.875, 0.6875, 0.875, 0.7153, 0.2566, 0.6875, 0.25, 0.6875, 0.875, 0.7153, 0.8679, 0.8403, 0.2571, 0.8125, 0.25, 0.8125, 0.875, 0.8403, 0.8684, 0.9827, 0.454, 0.9375, 0.25, 0.9375, 0.875, 0.982, 0.6827, 0.107, 0.4423, 0.0625, 0.25, 0.0625, 0.875, 0.1077, 0.671, 0.2153, 0.2566, 0.1875, 0.25, 0.1875, 0.875, 0.2153, 0.8679, 0.3403, 0.2571, 0.3125, 0.25, 0.3125, 0.875, 0.3403, 0.8684, 0.4827, 0.454, 0.4375, 0.25, 0.4375, 0.875, 0.482, 0.6827, 0.607, 0.4423, 0.5625, 0.25, 0.5625, 0.875, 0.6077, 0.671, 0.625, 0.25, 0.607, 0.4423, 0.6077, 0.671, 0.625, 0.875, 0.5, 0.25, 0.4827, 0.454, 0.482, 0.6827, 0.5, 0.875, 0.375, 0.25, 0.3403, 0.2571, 0.3403, 0.8684, 0.375, 0.875, 0.25, 0.25, 0.2153, 0.2566, 0.2153, 0.8679, 0.25, 0.875, 0.125, 0.25, 0.107, 0.4423, 0.1077, 0.671, 0.125, 0.875, 1.0, 0.25, 0.9827, 0.454, 0.982, 0.6827, 1.0, 0.875, 0.875, 0.25, 0.8403, 0.2571, 0.8403, 0.8684, 0.875, 0.875, 0.75, 0.25, 0.7153, 0.2566, 0.7153, 0.8679, 0.75, 0.875, 0.625, 1.0, 0.7092, 1.009, 0.4538, 0.1156, 0.375, 0.125, 0.125, 1.0, 0.1988, 1.009, 0.9645, 0.1156, 0.875, 0.125, 0.875, 1.0, 0.9589, 1.008, 0.7043, 0.1169, 0.625, 0.125, 0.375, 1.0, 0.4589, 1.008, 0.2043, 0.1169, 0.125, 0.125, 0.5, 1.0, 0.5839, 1.008, 0.3291, 0.1166, 0.25, 0.125, 0.0, 1.0, 0.07464, 1.008, 0.8387, 0.1166, 0.75, 0.125, 0.25, 1.0, 0.3342, 1.009, 0.07901, 0.1159, 0.0, 0.125, 0.75, 1.0, 0.8342, 1.009, 0.579, 0.1159, 0.5, 0.125, 0.001026, 1.0, 0.125, 1.0, 0.125, 1.0, 0.0004606, 1.0, 0.25, 1.0, 0.375, 1.0, 0.375, 1.0, 0.25, 1.0, 0.5, 1.0, 0.625, 1.0, 0.625, 1.0, 0.5, 1.0, 0.75, 1.0, 0.875, 1.0, 0.875, 1.0, 0.75, 1.0, 0.125, 1.0, 0.25, 1.0, 0.25, 1.0, 0.125, 1.0, 0.375, 1.0, 0.5, 1.0, 0.5, 1.0, 0.375, 1.0, 0.625, 1.0, 0.75, 1.0, 0.75, 1.0, 0.625, 1.0, 0.875, 1.0, 0.999, 1.0, 0.9995, 1.0, 0.875, 1.0, 0.375, 0.2895, 0.375, 0.4605, 0.3797, 0.4631, 0.4185, 0.4849, 0.4285, 0.4864, 0.4529, 0.489, 0.4773, 0.4631, 0.5158, 0.4225, 0.5186, 0.4134, 0.531, 0.375, 0.5186, 0.3366, 0.5158, 0.3275, 0.4773, 0.2869, 0.4529, 0.261, 0.4285, 0.2636, 0.4185, 0.2651, 0.3797, 0.2869, 0.4384, 0.5625, 0.4045, 0.625, 0.375, 0.625, 0.375, 0.5625, 0.4529, 0.5, 0.4384, 0.5625, 0.375, 0.5625, 0.375, 0.5, 0.4882, 0.375, 0.4529, 0.5, 0.375, 0.5, 0.375, 0.375, 0.4924, 0.5, 0.5, 0.4745, 0.5, 0.5, 0.05069, 0.625, 0.125, 0.7415, 0.125, 0.75, 0.0, 0.75, 0.0, 0.625, 0.1452, 0.75, 0.25, 0.7948, 0.25, 0.875, 0.125, 0.875, 0.125, 0.75, 0.02451, 0.5625, 0.05069, 0.625, 0.0, 0.625, 0.0, 0.5625, 0.3548, 0.75, 0.375, 0.7415, 0.375, 0.75, 0.9651, 0.375, 1.0, 0.4745, 1.0, 0.5, 0.875, 0.5, 0.875, 0.375, 0.4045, 0.625, 0.375, 0.6712, 0.375, 0.625, 0.0, 0.4745, 0.007577, 0.5, 0.0, 0.5, 0.007577, 0.5, 0.02451, 0.5625, 0.0, 0.5625, 0.0, 0.5, 0.375, 0.7873, 0.375, 0.9627, 0.3813, 0.9662, 0.3944, 0.9683, 0.4432, 0.9759, 0.4676, 0.9785, 0.4919, 0.9526, 0.5072, 0.9365, 0.5262, 0.875, 0.5072, 0.8135, 0.4919, 0.7974, 0.4676, 0.7715, 0.4432, 0.7741, 0.3944, 0.7817, 0.3813, 0.7838, 0.125, 0.7415, 0.1452, 0.75, 0.125, 0.75, 0.1623, 0.75, 0.3377, 0.75, 0.3355, 0.5, 0.1645, 0.5])
me_cylinder_001.use_remesh_preserve_volume = False
me_cylinder_001.use_remesh_preserve_attributes = False
me_cylinder_001.use_mirror_vertex_groups = False
me_cylinder_001.update()
me_colombian_bishop = bpy.data.meshes.new('Colombian Bishop')
me_colombian_bishop.from_pydata([(-0.01999, -0.04007, 0.0), (0.01999, -0.04007, 0.0), (-0.01999, 0.04007, 0.0), (0.01999, 0.04007, 0.0)], [], [(0, 1, 3, 2)])
_uv = me_colombian_bishop.uv_layers.new(name='UVMap')
_uv.uv.foreach_set('vector', [0.0, 0.0, 1.0, 0.0, 1.0, 1.0, 0.0, 1.0])
me_colombian_bishop.materials.append(mat_colombian_bishop)
me_colombian_bishop.use_remesh_preserve_volume = False
me_colombian_bishop.use_remesh_preserve_attributes = False
me_colombian_bishop.use_mirror_vertex_groups = False
me_colombian_bishop.update()

# ---- objects
ob_bishop = bpy.data.objects.new('Bishop', me_cylinder_001)
ob_colombian_bishop = bpy.data.objects.new('Colombian Bishop', me_colombian_bishop)

# ---- transforms, parenting, visibility, modifiers, constraints
ob_bishop.location = (4.657e-10, 2.561e-09, 0.0)
ob_bishop.lineart.crease_threshold = 0.0
ob_colombian_bishop.location = (0.0, 0.0, 0.03702)
ob_colombian_bishop.rotation_euler = (1.571, -5.236e-08, 1.571)
ob_colombian_bishop.lineart.crease_threshold = 0.0

# ---- collection membership
col_collection.objects.link(ob_bishop)
col_collection.objects.link(ob_colombian_bishop)

# ---- scene / render settings (as saved in the file)
scene.frame_start = 1; scene.frame_end = 250; scene.frame_set(1)
scene.render.engine = 'BLENDER_EEVEE_NEXT'
scene.cycles.use_denoising = False
scene.cycles.samples = 128
scene.cycles.sampling_pattern = 'TABULATED_SOBOL'
scene.cycles.use_adaptive_sampling = False
scene.cycles.use_light_tree = False
scene.view_settings.view_transform = 'Filmic'
bpy.context.view_layer.update()

# ---- added for rendering (the .blend has no active camera and no usable light): camera, sun
cam_auto = bpy.data.cameras.new('AutoCamera')
cam_auto.lens = 50.0
cam_auto.sensor_width = 36.0
cam_auto.clip_end = 1000.0
ob_auto_camera = bpy.data.objects.new('AutoCamera', cam_auto)
scene.collection.objects.link(ob_auto_camera)
ob_auto_camera.location = (0.185045, -0.222054, 0.185058)
ob_auto_camera.rotation_euler = (1.09748, -7.21219e-08, 0.694738)
scene.camera = ob_auto_camera
light_auto_sun = bpy.data.lights.new('AutoSun', 'SUN')
light_auto_sun.energy = 3.0
light_auto_sun.angle = 0.0523599
ob_auto_sun = bpy.data.objects.new('AutoSun', light_auto_sun)
scene.collection.objects.link(ob_auto_sun)
ob_auto_sun.rotation_euler = (0.872665, 0.174533, 0.523599)
bpy.context.view_layer.update()
